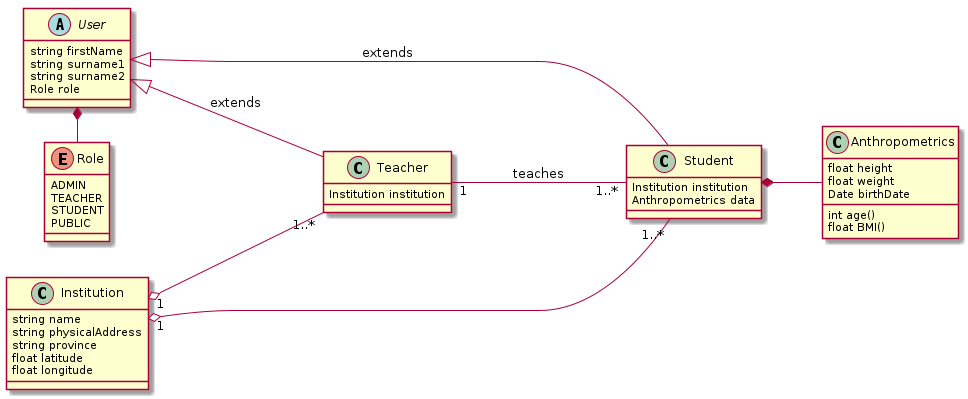

The diagram above was rendered by PlantUML. Its source (embedded in the PNG):
@startuml

left to right direction
skinparam packageStyle rectangle




class Institution {
    string name
    string physicalAddress
    string province
    float latitude
    float longitude
}

abstract class User {
    string firstName
    string surname1
    string surname2
    Role role
}

enum Role {
    ADMIN
    TEACHER
    STUDENT
    PUBLIC
}

class Anthropometrics {
    float height
    float weight
    Date birthDate
    int age()
    float BMI()
}

class Teacher {
    Institution institution
}

class Student {
    Institution institution
    Anthropometrics data
}

User <|--- Student : extends
User <|--- Teacher : extends
Institution "1" o--- "1..*" Teacher
Institution "1" o-- "1..*" Student
Student *-- Anthropometrics
Teacher "1" --- "1..*" Student : teaches
User *- Role

@enduml